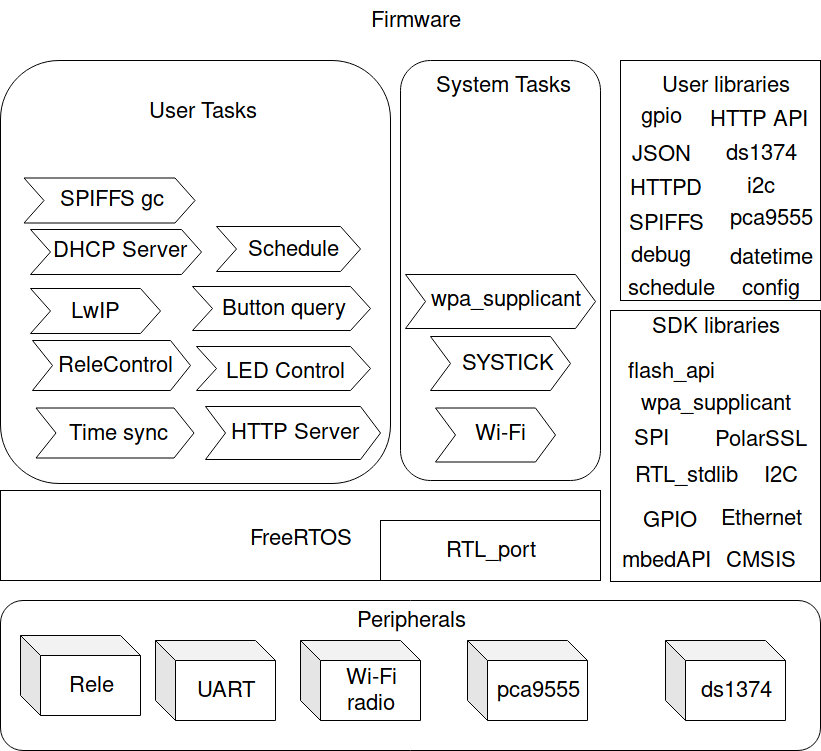

The diagram above was exported from draw.io. Its source (the exported page's mxGraphModel, read from the mxfile embedded in the PNG):
<mxGraphModel dx="1249" dy="739" grid="1" gridSize="10" guides="1" tooltips="1" connect="1" arrows="1" fold="1" page="1" pageScale="1" pageWidth="850" pageHeight="1100" math="0" shadow="0">
  <root>
    <mxCell id="0" />
    <mxCell id="1" parent="0" />
    <mxCell id="2" value="" style="rounded=0;whiteSpace=wrap;html=1;fillColor=none;fontSize=22;" vertex="1" parent="1">
      <mxGeometry x="620" y="470" width="210" height="271" as="geometry" />
    </mxCell>
    <mxCell id="3" value="" style="rounded=1;whiteSpace=wrap;html=1;fillColor=none;fontSize=22;" vertex="1" parent="1">
      <mxGeometry x="10" y="760" width="820" height="150" as="geometry" />
    </mxCell>
    <mxCell id="4" value="" style="rounded=1;whiteSpace=wrap;html=1;fillColor=none;fontSize=22;" vertex="1" parent="1">
      <mxGeometry x="10" y="220" width="390" height="423" as="geometry" />
    </mxCell>
    <mxCell id="5" value="" style="rounded=1;whiteSpace=wrap;html=1;fillColor=none;fontSize=22;" vertex="1" parent="1">
      <mxGeometry x="410" y="220" width="200" height="420" as="geometry" />
    </mxCell>
    <mxCell id="6" value="" style="rounded=0;whiteSpace=wrap;html=1;fillColor=none;fontSize=22;" vertex="1" parent="1">
      <mxGeometry x="10" y="650" width="600" height="90" as="geometry" />
    </mxCell>
    <mxCell id="7" value="" style="shape=step;perimeter=stepPerimeter;whiteSpace=wrap;html=1;fixedSize=1;fontSize=22;rotation=0;fillColor=none;" vertex="1" parent="1">
      <mxGeometry x="42" y="500" width="158" height="50" as="geometry" />
    </mxCell>
    <mxCell id="8" value="&lt;div style=&quot;font-size: 22px;&quot;&gt;Firmware&lt;/div&gt;" style="text;html=1;strokeColor=none;fillColor=none;align=center;verticalAlign=middle;whiteSpace=wrap;rounded=0;fontSize=22;" vertex="1" parent="1">
      <mxGeometry x="365" y="160" width="120" height="40" as="geometry" />
    </mxCell>
    <mxCell id="9" value="&lt;div&gt;FreeRTOS&lt;/div&gt;" style="text;html=1;strokeColor=none;fillColor=none;align=center;verticalAlign=middle;whiteSpace=wrap;rounded=0;fontSize=22;" vertex="1" parent="1">
      <mxGeometry x="260" y="682.5" width="100" height="30" as="geometry" />
    </mxCell>
    <mxCell id="10" value="&lt;div&gt;ReleControl&lt;/div&gt;" style="text;html=1;strokeColor=none;fillColor=none;align=center;verticalAlign=middle;whiteSpace=wrap;rounded=0;fontSize=22;" vertex="1" parent="1">
      <mxGeometry x="104.5" y="515" width="40" height="20" as="geometry" />
    </mxCell>
    <mxCell id="11" value="&lt;div&gt;GPIO&lt;br&gt;&lt;/div&gt;" style="text;html=1;strokeColor=none;fillColor=none;align=center;verticalAlign=middle;whiteSpace=wrap;rounded=0;fontSize=22;" vertex="1" parent="1">
      <mxGeometry x="640" y="667.5" width="80" height="25" as="geometry" />
    </mxCell>
    <mxCell id="12" value="" style="shape=step;perimeter=stepPerimeter;whiteSpace=wrap;html=1;fixedSize=1;fillColor=none;fontSize=22;rotation=0;" vertex="1" parent="1">
      <mxGeometry x="445" y="567.5" width="120" height="54" as="geometry" />
    </mxCell>
    <mxCell id="13" value="" style="shape=step;perimeter=stepPerimeter;whiteSpace=wrap;html=1;fixedSize=1;fillColor=none;fontSize=22;rotation=0;" vertex="1" parent="1">
      <mxGeometry x="40" y="448" width="130" height="45" as="geometry" />
    </mxCell>
    <mxCell id="14" value="System Tasks" style="text;html=1;strokeColor=none;fillColor=none;align=center;verticalAlign=middle;whiteSpace=wrap;rounded=0;fontSize=22;" vertex="1" parent="1">
      <mxGeometry x="425" y="230" width="175" height="30" as="geometry" />
    </mxCell>
    <mxCell id="15" value="&lt;div&gt;Wi-Fi&lt;/div&gt;" style="text;html=1;strokeColor=none;fillColor=none;align=center;verticalAlign=middle;whiteSpace=wrap;rounded=0;fontSize=22;" vertex="1" parent="1">
      <mxGeometry x="477" y="583" width="65" height="20" as="geometry" />
    </mxCell>
    <mxCell id="16" value="User Tasks" style="text;html=1;strokeColor=none;fillColor=none;align=center;verticalAlign=middle;whiteSpace=wrap;rounded=0;fontSize=22;" vertex="1" parent="1">
      <mxGeometry x="151.5" y="255" width="120" height="31" as="geometry" />
    </mxCell>
    <mxCell id="17" value="&lt;div&gt;LwIP&lt;/div&gt;" style="text;html=1;strokeColor=none;fillColor=none;align=center;verticalAlign=middle;whiteSpace=wrap;rounded=0;fontSize=22;" vertex="1" parent="1">
      <mxGeometry x="84.5" y="460.5" width="40" height="20" as="geometry" />
    </mxCell>
    <mxCell id="18" value="" style="shape=step;perimeter=stepPerimeter;whiteSpace=wrap;html=1;fixedSize=1;fontSize=22;rotation=0;fillColor=none;" vertex="1" parent="1">
      <mxGeometry x="45.5" y="567.5" width="158" height="50" as="geometry" />
    </mxCell>
    <mxCell id="19" value="&lt;div&gt;Time sync&lt;/div&gt;" style="text;html=1;strokeColor=none;fillColor=none;align=center;verticalAlign=middle;whiteSpace=wrap;rounded=0;fontSize=22;" vertex="1" parent="1">
      <mxGeometry x="72" y="580" width="110" height="25" as="geometry" />
    </mxCell>
    <mxCell id="20" value="" style="shape=step;perimeter=stepPerimeter;whiteSpace=wrap;html=1;fixedSize=1;fontSize=22;rotation=0;fillColor=none;" vertex="1" parent="1">
      <mxGeometry x="202" y="446" width="178" height="44" as="geometry" />
    </mxCell>
    <mxCell id="21" value="&lt;div&gt;Button query&lt;/div&gt;" style="text;html=1;strokeColor=none;fillColor=none;align=center;verticalAlign=middle;whiteSpace=wrap;rounded=0;fontSize=22;" vertex="1" parent="1">
      <mxGeometry x="222" y="455.5" width="142" height="25" as="geometry" />
    </mxCell>
    <mxCell id="22" value="" style="shape=step;perimeter=stepPerimeter;whiteSpace=wrap;html=1;fixedSize=1;fillColor=none;fontSize=22;rotation=0;" vertex="1" parent="1">
      <mxGeometry x="440" y="496" width="140" height="54" as="geometry" />
    </mxCell>
    <mxCell id="23" value="&lt;div&gt;SYSTICK&lt;/div&gt;" style="text;html=1;strokeColor=none;fillColor=none;align=center;verticalAlign=middle;whiteSpace=wrap;rounded=0;fontSize=22;" vertex="1" parent="1">
      <mxGeometry x="484.5" y="513" width="65" height="20" as="geometry" />
    </mxCell>
    <mxCell id="24" value="" style="shape=step;perimeter=stepPerimeter;whiteSpace=wrap;html=1;fixedSize=1;fontSize=22;rotation=0;fillColor=none;" vertex="1" parent="1">
      <mxGeometry x="206" y="506" width="174" height="44" as="geometry" />
    </mxCell>
    <mxCell id="25" value="&lt;div&gt;LED Control&lt;br&gt;&lt;/div&gt;" style="text;html=1;strokeColor=none;fillColor=none;align=center;verticalAlign=middle;whiteSpace=wrap;rounded=0;fontSize=22;" vertex="1" parent="1">
      <mxGeometry x="224" y="518" width="142" height="25" as="geometry" />
    </mxCell>
    <mxCell id="26" value="" style="shape=step;perimeter=stepPerimeter;whiteSpace=wrap;html=1;fixedSize=1;fillColor=none;fontSize=22;" vertex="1" parent="1">
      <mxGeometry x="215" y="566" width="175" height="53" as="geometry" />
    </mxCell>
    <mxCell id="27" value="HTTP Server" style="text;html=1;strokeColor=none;fillColor=none;align=center;verticalAlign=middle;whiteSpace=wrap;rounded=0;fontSize=22;" vertex="1" parent="1">
      <mxGeometry x="225" y="578" width="157" height="27" as="geometry" />
    </mxCell>
    <mxCell id="28" value="Peripherals" style="text;html=1;strokeColor=none;fillColor=none;align=center;verticalAlign=middle;whiteSpace=wrap;rounded=0;fontSize=22;" vertex="1" parent="1">
      <mxGeometry x="400" y="770" width="40" height="20" as="geometry" />
    </mxCell>
    <mxCell id="29" value="SDK libraries" style="text;html=1;strokeColor=none;fillColor=none;align=center;verticalAlign=middle;whiteSpace=wrap;rounded=0;fontSize=22;" vertex="1" parent="1">
      <mxGeometry x="650" y="478" width="150" height="15" as="geometry" />
    </mxCell>
    <mxCell id="30" value="&lt;div&gt;RTL_stdlib&lt;/div&gt;" style="text;html=1;strokeColor=none;fillColor=none;align=center;verticalAlign=middle;whiteSpace=wrap;rounded=0;fontSize=22;" vertex="1" parent="1">
      <mxGeometry x="630" y="619" width="130" height="32" as="geometry" />
    </mxCell>
    <mxCell id="31" value="" style="shape=step;perimeter=stepPerimeter;whiteSpace=wrap;html=1;fixedSize=1;fillColor=none;fontSize=22;rotation=0;" vertex="1" parent="1">
      <mxGeometry x="40" y="389" width="171" height="45" as="geometry" />
    </mxCell>
    <mxCell id="32" value="&lt;div&gt;DHCP Server&lt;/div&gt;" style="text;html=1;strokeColor=none;fillColor=none;align=center;verticalAlign=middle;whiteSpace=wrap;rounded=0;fontSize=22;" vertex="1" parent="1">
      <mxGeometry x="45.5" y="400" width="166" height="20" as="geometry" />
    </mxCell>
    <mxCell id="33" value="&lt;div&gt;SPI&lt;/div&gt;" style="text;html=1;strokeColor=none;fillColor=none;align=center;verticalAlign=middle;whiteSpace=wrap;rounded=0;fontSize=22;" vertex="1" parent="1">
      <mxGeometry x="640" y="588" width="40" height="20" as="geometry" />
    </mxCell>
    <mxCell id="34" value="I2C" style="text;html=1;strokeColor=none;fillColor=none;align=center;verticalAlign=middle;whiteSpace=wrap;rounded=0;fontSize=22;" vertex="1" parent="1">
      <mxGeometry x="770" y="625" width="40" height="20" as="geometry" />
    </mxCell>
    <mxCell id="35" value="flash_api" style="text;html=1;strokeColor=none;fillColor=none;align=center;verticalAlign=middle;whiteSpace=wrap;rounded=0;fontSize=22;" vertex="1" parent="1">
      <mxGeometry x="660" y="520.5" width="40" height="20" as="geometry" />
    </mxCell>
    <mxCell id="36" value="Ethernet" style="text;html=1;strokeColor=none;fillColor=none;align=center;verticalAlign=middle;whiteSpace=wrap;rounded=0;fontSize=22;" vertex="1" parent="1">
      <mxGeometry x="750" y="667.5" width="40" height="20" as="geometry" />
    </mxCell>
    <mxCell id="37" value="wpa_supplicant" style="text;html=1;strokeColor=none;fillColor=none;align=center;verticalAlign=middle;whiteSpace=wrap;rounded=0;fontSize=22;" vertex="1" parent="1">
      <mxGeometry x="645" y="553.5" width="160" height="19" as="geometry" />
    </mxCell>
    <mxCell id="38" value="" style="shape=step;perimeter=stepPerimeter;whiteSpace=wrap;html=1;fixedSize=1;fillColor=none;fontSize=22;rotation=0;" vertex="1" parent="1">
      <mxGeometry x="415" y="434" width="190" height="54" as="geometry" />
    </mxCell>
    <mxCell id="39" value="wpa_supplicant" style="text;html=1;strokeColor=none;fillColor=none;align=center;verticalAlign=middle;whiteSpace=wrap;rounded=0;fontSize=22;" vertex="1" parent="1">
      <mxGeometry x="482" y="449" width="65" height="20" as="geometry" />
    </mxCell>
    <mxCell id="40" value="PolarSSL" style="text;html=1;strokeColor=none;fillColor=none;align=center;verticalAlign=middle;whiteSpace=wrap;rounded=0;fontSize=22;" vertex="1" parent="1">
      <mxGeometry x="750" y="588.5" width="40" height="20" as="geometry" />
    </mxCell>
    <mxCell id="41" value="" style="rounded=0;whiteSpace=wrap;html=1;fillColor=none;fontSize=22;" vertex="1" parent="1">
      <mxGeometry x="630" y="220" width="200" height="240" as="geometry" />
    </mxCell>
    <mxCell id="42" value="User libraries" style="text;html=1;strokeColor=none;fillColor=none;align=center;verticalAlign=middle;whiteSpace=wrap;rounded=0;fontSize=22;" vertex="1" parent="1">
      <mxGeometry x="655" y="235" width="160" height="20" as="geometry" />
    </mxCell>
    <mxCell id="43" value="JSON" style="text;html=1;strokeColor=none;fillColor=none;align=center;verticalAlign=middle;whiteSpace=wrap;rounded=0;fontSize=22;" vertex="1" parent="1">
      <mxGeometry x="650" y="303.5" width="40" height="20" as="geometry" />
    </mxCell>
    <mxCell id="44" value="HTTPD" style="text;html=1;strokeColor=none;fillColor=none;align=center;verticalAlign=middle;whiteSpace=wrap;rounded=0;fontSize=22;" vertex="1" parent="1">
      <mxGeometry x="610" y="338" width="130" height="20" as="geometry" />
    </mxCell>
    <mxCell id="45" value="SPIFFS" style="text;html=1;strokeColor=none;fillColor=none;align=center;verticalAlign=middle;whiteSpace=wrap;rounded=0;fontSize=22;" vertex="1" parent="1">
      <mxGeometry x="655" y="372.5" width="40" height="20" as="geometry" />
    </mxCell>
    <mxCell id="46" value="debug" style="text;html=1;strokeColor=none;fillColor=none;align=center;verticalAlign=middle;whiteSpace=wrap;rounded=0;fontSize=22;" vertex="1" parent="1">
      <mxGeometry x="650" y="405" width="40" height="20" as="geometry" />
    </mxCell>
    <mxCell id="47" value="ds1374" style="text;html=1;strokeColor=none;fillColor=none;align=center;verticalAlign=middle;whiteSpace=wrap;rounded=0;fontSize=22;" vertex="1" parent="1">
      <mxGeometry x="750" y="302.5" width="40" height="20" as="geometry" />
    </mxCell>
    <mxCell id="48" value="pca9555" style="text;html=1;strokeColor=none;fillColor=none;align=center;verticalAlign=middle;whiteSpace=wrap;rounded=0;fontSize=22;" vertex="1" parent="1">
      <mxGeometry x="760" y="367.5" width="40" height="20" as="geometry" />
    </mxCell>
    <mxCell id="49" value="i2c" style="text;html=1;strokeColor=none;fillColor=none;align=center;verticalAlign=middle;whiteSpace=wrap;rounded=0;fontSize=22;" vertex="1" parent="1">
      <mxGeometry x="750" y="335.5" width="40" height="20" as="geometry" />
    </mxCell>
    <mxCell id="50" value="datetime" style="text;html=1;strokeColor=none;fillColor=none;align=center;verticalAlign=middle;whiteSpace=wrap;rounded=0;fontSize=22;" vertex="1" parent="1">
      <mxGeometry x="760" y="406.5" width="40" height="20" as="geometry" />
    </mxCell>
    <mxCell id="51" value="schedule" style="text;html=1;strokeColor=none;fillColor=none;align=center;verticalAlign=middle;whiteSpace=wrap;rounded=0;fontSize=22;" vertex="1" parent="1">
      <mxGeometry x="660" y="437.5" width="40" height="20" as="geometry" />
    </mxCell>
    <mxCell id="52" value="" style="shape=step;perimeter=stepPerimeter;whiteSpace=wrap;html=1;fixedSize=1;fillColor=none;fontSize=22;rotation=0;" vertex="1" parent="1">
      <mxGeometry x="226" y="386" width="144" height="45" as="geometry" />
    </mxCell>
    <mxCell id="53" value="Schedule" style="text;html=1;strokeColor=none;fillColor=none;align=center;verticalAlign=middle;whiteSpace=wrap;rounded=0;fontSize=22;" vertex="1" parent="1">
      <mxGeometry x="282.5" y="398.5" width="40" height="20" as="geometry" />
    </mxCell>
    <mxCell id="54" value="Rele" style="shape=cube;whiteSpace=wrap;html=1;boundedLbl=1;backgroundOutline=1;darkOpacity=0.05;darkOpacity2=0.1;fillColor=none;fontSize=22;" vertex="1" parent="1">
      <mxGeometry x="30" y="795" width="120" height="80" as="geometry" />
    </mxCell>
    <mxCell id="55" value="UART" style="shape=cube;whiteSpace=wrap;html=1;boundedLbl=1;backgroundOutline=1;darkOpacity=0.05;darkOpacity2=0.1;fillColor=none;fontSize=22;" vertex="1" parent="1">
      <mxGeometry x="165" y="800" width="120" height="80" as="geometry" />
    </mxCell>
    <mxCell id="56" value="pca9555" style="shape=cube;whiteSpace=wrap;html=1;boundedLbl=1;backgroundOutline=1;darkOpacity=0.05;darkOpacity2=0.1;fillColor=none;fontSize=22;" vertex="1" parent="1">
      <mxGeometry x="477" y="800" width="120" height="80" as="geometry" />
    </mxCell>
    <mxCell id="57" value="ds1374" style="shape=cube;whiteSpace=wrap;html=1;boundedLbl=1;backgroundOutline=1;darkOpacity=0.05;darkOpacity2=0.1;fillColor=none;fontSize=22;" vertex="1" parent="1">
      <mxGeometry x="675" y="800" width="120" height="80" as="geometry" />
    </mxCell>
    <mxCell id="58" value="config" style="text;html=1;strokeColor=none;fillColor=none;align=center;verticalAlign=middle;whiteSpace=wrap;rounded=0;fontSize=22;" vertex="1" parent="1">
      <mxGeometry x="760" y="437.5" width="40" height="20" as="geometry" />
    </mxCell>
    <mxCell id="59" value="&lt;div&gt;Wi-Fi&lt;/div&gt;&lt;div&gt;radio&lt;br&gt;&lt;/div&gt;" style="shape=cube;whiteSpace=wrap;html=1;boundedLbl=1;backgroundOutline=1;darkOpacity=0.05;darkOpacity2=0.1;fillColor=none;fontSize=22;" vertex="1" parent="1">
      <mxGeometry x="310" y="800" width="120" height="80" as="geometry" />
    </mxCell>
    <mxCell id="60" value="" style="shape=step;perimeter=stepPerimeter;whiteSpace=wrap;html=1;fixedSize=1;fillColor=none;fontSize=22;rotation=0;" vertex="1" parent="1">
      <mxGeometry x="33.5" y="337.5" width="171" height="45" as="geometry" />
    </mxCell>
    <mxCell id="61" value="&lt;div&gt;SPIFFS gc&lt;br&gt;&lt;/div&gt;" style="text;html=1;strokeColor=none;fillColor=none;align=center;verticalAlign=middle;whiteSpace=wrap;rounded=0;fontSize=22;" vertex="1" parent="1">
      <mxGeometry x="39" y="348.5" width="166" height="20" as="geometry" />
    </mxCell>
    <mxCell id="62" value="gpio" style="text;html=1;strokeColor=none;fillColor=none;align=center;verticalAlign=middle;whiteSpace=wrap;rounded=0;fontSize=22;" vertex="1" parent="1">
      <mxGeometry x="630" y="270.5" width="80" height="10" as="geometry" />
    </mxCell>
    <mxCell id="63" value="CMSIS" style="text;html=1;strokeColor=none;fillColor=none;align=center;verticalAlign=middle;whiteSpace=wrap;rounded=0;fontSize=22;" vertex="1" parent="1">
      <mxGeometry x="750" y="710" width="40" height="20" as="geometry" />
    </mxCell>
    <mxCell id="64" value="mbedAPI" style="text;html=1;strokeColor=none;fillColor=none;align=center;verticalAlign=middle;whiteSpace=wrap;rounded=0;fontSize=22;" vertex="1" parent="1">
      <mxGeometry x="655" y="710" width="40" height="20" as="geometry" />
    </mxCell>
    <mxCell id="65" value="RTL_port" style="rounded=0;whiteSpace=wrap;html=1;fillColor=none;fontSize=22;" vertex="1" parent="1">
      <mxGeometry x="390" y="680" width="220" height="60" as="geometry" />
    </mxCell>
    <mxCell id="66" value="HTTP API" style="text;html=1;strokeColor=none;fillColor=none;align=center;verticalAlign=middle;whiteSpace=wrap;rounded=0;fontSize=22;" vertex="1" parent="1">
      <mxGeometry x="710" y="269" width="115" height="20" as="geometry" />
    </mxCell>
  </root>
</mxGraphModel>